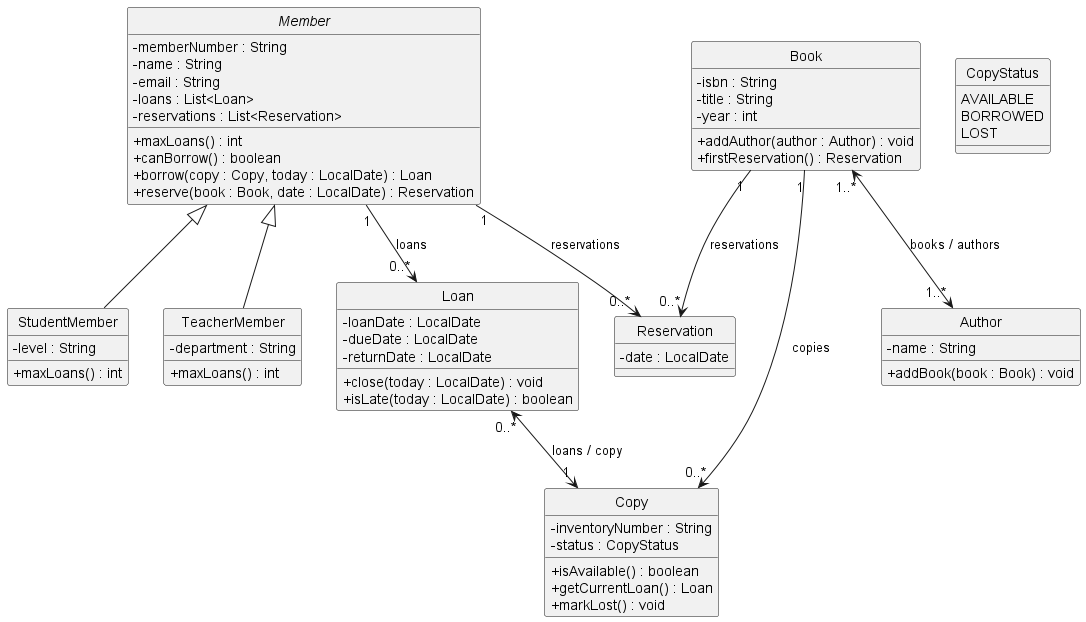

The diagram above was rendered by PlantUML. Its source (embedded in the PNG):
@startuml

abstract class Member {
    - memberNumber : String
    - name : String
    - email : String
    - loans : List<Loan>
    - reservations : List<Reservation>
    + maxLoans() : int
    + canBorrow() : boolean
    + borrow(copy : Copy, today : LocalDate) : Loan
    + reserve(book : Book, date : LocalDate) : Reservation
}

class StudentMember {
    - level : String
    + maxLoans() : int
}

class TeacherMember {
    - department : String
    + maxLoans() : int
}

class Loan {
    - loanDate : LocalDate
    - dueDate : LocalDate
    - returnDate : LocalDate
    + close(today : LocalDate) : void
    + isLate(today : LocalDate) : boolean
}

class Copy {
    - inventoryNumber : String
    - status : CopyStatus
    + isAvailable() : boolean
    + getCurrentLoan() : Loan
    + markLost() : void
}

class Book {
    - isbn : String
    - title : String
    - year : int
    + addAuthor(author : Author) : void
    + firstReservation() : Reservation
}

class Author {
    - name : String
    + addBook(book : Book) : void
}

class Reservation {
    - date : LocalDate
}

enum CopyStatus {
    AVAILABLE
    BORROWED
    LOST
}

' Inheritance
Member <|-- StudentMember
Member <|-- TeacherMember

' Associations and navigability
Member "1" --> "0..*" Loan : loans
Loan "0..*" <--> "1" Copy : loans / copy
Book "1" --> "0..*" Copy : copies
Book "1..*" <--> "1..*" Author : books / authors
Member "1" --> "0..*" Reservation : reservations
Book "1" --> "0..*" Reservation : reservations

skinparam classAttributeIconSize 0
hide circle

@enduml